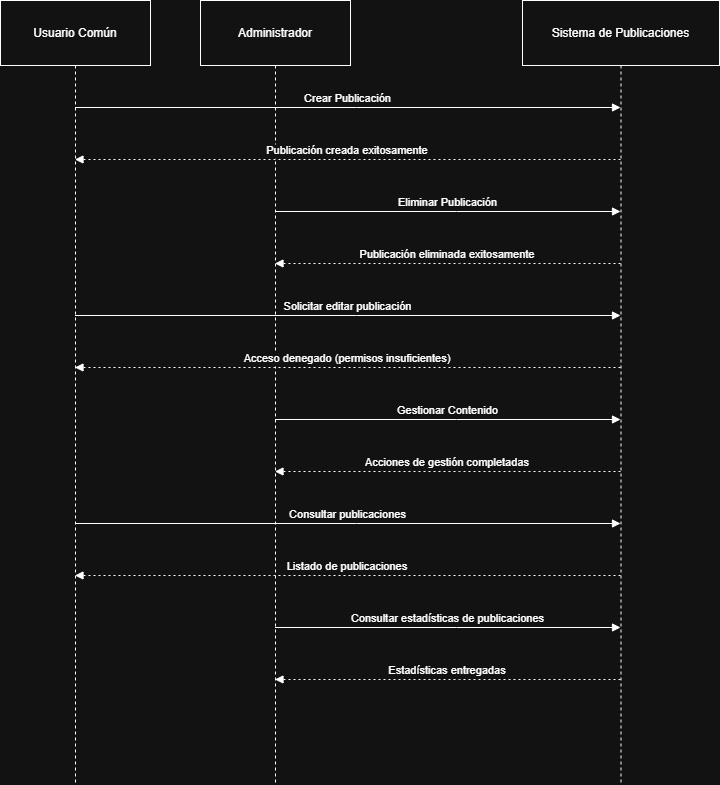

The diagram above was exported from draw.io. Its source (the exported page's mxGraphModel, read from the mxfile embedded in the PNG):
<mxGraphModel dx="2066" dy="1111" grid="1" gridSize="10" guides="1" tooltips="1" connect="1" arrows="1" fold="1" page="1" pageScale="1" pageWidth="827" pageHeight="1169" math="0" shadow="0">
  <root>
    <mxCell id="0" />
    <mxCell id="1" parent="0" />
    <mxCell id="2" value="Usuario Común" style="shape=umlLifeline;perimeter=lifelinePerimeter;whiteSpace=wrap;container=1;dropTarget=0;collapsible=0;recursiveResize=0;outlineConnect=0;portConstraint=eastwest;newEdgeStyle={&quot;edgeStyle&quot;:&quot;elbowEdgeStyle&quot;,&quot;elbow&quot;:&quot;vertical&quot;,&quot;curved&quot;:0,&quot;rounded&quot;:0};size=65;" parent="1" vertex="1">
      <mxGeometry width="150" height="784" as="geometry" />
    </mxCell>
    <mxCell id="3" value="Administrador" style="shape=umlLifeline;perimeter=lifelinePerimeter;whiteSpace=wrap;container=1;dropTarget=0;collapsible=0;recursiveResize=0;outlineConnect=0;portConstraint=eastwest;newEdgeStyle={&quot;edgeStyle&quot;:&quot;elbowEdgeStyle&quot;,&quot;elbow&quot;:&quot;vertical&quot;,&quot;curved&quot;:0,&quot;rounded&quot;:0};size=65;" parent="1" vertex="1">
      <mxGeometry x="200" width="150" height="784" as="geometry" />
    </mxCell>
    <mxCell id="4" value="Sistema de Publicaciones" style="shape=umlLifeline;perimeter=lifelinePerimeter;whiteSpace=wrap;container=1;dropTarget=0;collapsible=0;recursiveResize=0;outlineConnect=0;portConstraint=eastwest;newEdgeStyle={&quot;edgeStyle&quot;:&quot;elbowEdgeStyle&quot;,&quot;elbow&quot;:&quot;vertical&quot;,&quot;curved&quot;:0,&quot;rounded&quot;:0};size=65;" parent="1" vertex="1">
      <mxGeometry x="522" width="197" height="784" as="geometry" />
    </mxCell>
    <mxCell id="5" value="Crear Publicación" style="verticalAlign=bottom;edgeStyle=elbowEdgeStyle;elbow=vertical;curved=0;rounded=0;endArrow=block;" parent="1" source="2" target="4" edge="1">
      <mxGeometry relative="1" as="geometry">
        <Array as="points">
          <mxPoint x="356" y="107" />
        </Array>
      </mxGeometry>
    </mxCell>
    <mxCell id="6" value="Publicación creada exitosamente" style="verticalAlign=bottom;edgeStyle=elbowEdgeStyle;elbow=vertical;curved=0;rounded=0;dashed=1;dashPattern=2 3;endArrow=block;" parent="1" source="4" target="2" edge="1">
      <mxGeometry relative="1" as="geometry">
        <Array as="points">
          <mxPoint x="359" y="159" />
        </Array>
      </mxGeometry>
    </mxCell>
    <mxCell id="7" value="Eliminar Publicación" style="verticalAlign=bottom;edgeStyle=elbowEdgeStyle;elbow=vertical;curved=0;rounded=0;endArrow=block;" parent="1" source="3" target="4" edge="1">
      <mxGeometry relative="1" as="geometry">
        <Array as="points">
          <mxPoint x="456" y="211" />
        </Array>
      </mxGeometry>
    </mxCell>
    <mxCell id="8" value="Publicación eliminada exitosamente" style="verticalAlign=bottom;edgeStyle=elbowEdgeStyle;elbow=vertical;curved=0;rounded=0;dashed=1;dashPattern=2 3;endArrow=block;" parent="1" source="4" target="3" edge="1">
      <mxGeometry relative="1" as="geometry">
        <Array as="points">
          <mxPoint x="459" y="263" />
        </Array>
      </mxGeometry>
    </mxCell>
    <mxCell id="9" value="Solicitar editar publicación" style="verticalAlign=bottom;edgeStyle=elbowEdgeStyle;elbow=vertical;curved=0;rounded=0;endArrow=block;" parent="1" source="2" target="4" edge="1">
      <mxGeometry relative="1" as="geometry">
        <Array as="points">
          <mxPoint x="356" y="315" />
        </Array>
      </mxGeometry>
    </mxCell>
    <mxCell id="10" value="Acceso denegado (permisos insuficientes)" style="verticalAlign=bottom;edgeStyle=elbowEdgeStyle;elbow=vertical;curved=0;rounded=0;dashed=1;dashPattern=2 3;endArrow=block;" parent="1" source="4" target="2" edge="1">
      <mxGeometry relative="1" as="geometry">
        <Array as="points">
          <mxPoint x="359" y="367" />
        </Array>
      </mxGeometry>
    </mxCell>
    <mxCell id="11" value="Gestionar Contenido" style="verticalAlign=bottom;edgeStyle=elbowEdgeStyle;elbow=vertical;curved=0;rounded=0;endArrow=block;" parent="1" source="3" target="4" edge="1">
      <mxGeometry relative="1" as="geometry">
        <Array as="points">
          <mxPoint x="456" y="419" />
        </Array>
      </mxGeometry>
    </mxCell>
    <mxCell id="12" value="Acciones de gestión completadas" style="verticalAlign=bottom;edgeStyle=elbowEdgeStyle;elbow=vertical;curved=0;rounded=0;dashed=1;dashPattern=2 3;endArrow=block;" parent="1" source="4" target="3" edge="1">
      <mxGeometry relative="1" as="geometry">
        <Array as="points">
          <mxPoint x="459" y="471" />
        </Array>
      </mxGeometry>
    </mxCell>
    <mxCell id="13" value="Consultar publicaciones" style="verticalAlign=bottom;edgeStyle=elbowEdgeStyle;elbow=vertical;curved=0;rounded=0;endArrow=block;" parent="1" source="2" target="4" edge="1">
      <mxGeometry relative="1" as="geometry">
        <Array as="points">
          <mxPoint x="356" y="523" />
        </Array>
      </mxGeometry>
    </mxCell>
    <mxCell id="14" value="Listado de publicaciones" style="verticalAlign=bottom;edgeStyle=elbowEdgeStyle;elbow=vertical;curved=0;rounded=0;dashed=1;dashPattern=2 3;endArrow=block;" parent="1" source="4" target="2" edge="1">
      <mxGeometry relative="1" as="geometry">
        <Array as="points">
          <mxPoint x="359" y="575" />
        </Array>
      </mxGeometry>
    </mxCell>
    <mxCell id="15" value="Consultar estadísticas de publicaciones" style="verticalAlign=bottom;edgeStyle=elbowEdgeStyle;elbow=vertical;curved=0;rounded=0;endArrow=block;" parent="1" source="3" target="4" edge="1">
      <mxGeometry relative="1" as="geometry">
        <Array as="points">
          <mxPoint x="456" y="627" />
        </Array>
      </mxGeometry>
    </mxCell>
    <mxCell id="16" value="Estadísticas entregadas" style="verticalAlign=bottom;edgeStyle=elbowEdgeStyle;elbow=vertical;curved=0;rounded=0;dashed=1;dashPattern=2 3;endArrow=block;" parent="1" source="4" target="3" edge="1">
      <mxGeometry relative="1" as="geometry">
        <Array as="points">
          <mxPoint x="459" y="679" />
        </Array>
      </mxGeometry>
    </mxCell>
  </root>
</mxGraphModel>